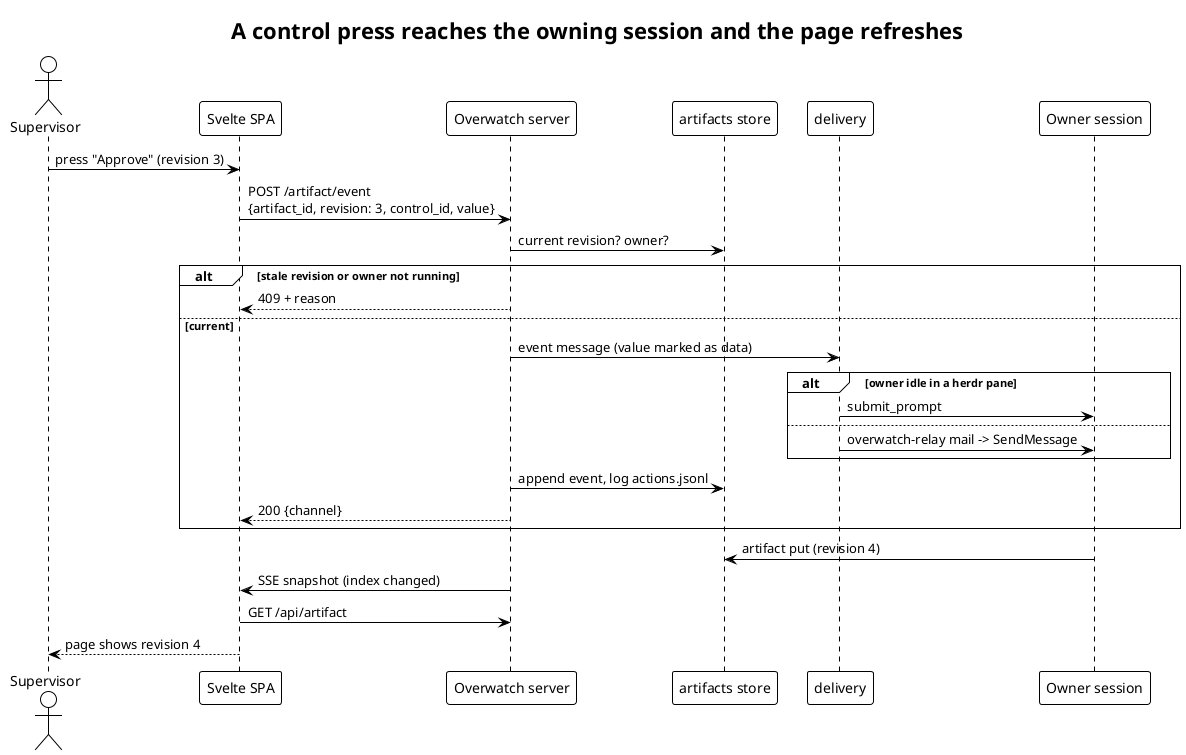

The diagram above was rendered by PlantUML. Its source (embedded in the PNG):
@startuml control-event-flow
!theme plain
title A control press reaches the owning session and the page refreshes

actor Supervisor
participant "Svelte SPA" as spa
participant "Overwatch server" as server
participant "artifacts store" as store
participant "delivery" as delivery
participant "Owner session" as session

Supervisor -> spa : press "Approve" (revision 3)
spa -> server : POST /artifact/event\n{artifact_id, revision: 3, control_id, value}
server -> store : current revision? owner?
alt stale revision or owner not running
  server --> spa : 409 + reason
else current
  server -> delivery : event message (value marked as data)
  alt owner idle in a herdr pane
    delivery -> session : submit_prompt
  else
    delivery -> session : overwatch-relay mail -> SendMessage
  end
  server -> store : append event, log actions.jsonl
  server --> spa : 200 {channel}
end
session -> store : artifact put (revision 4)
server -> spa : SSE snapshot (index changed)
spa -> server : GET /api/artifact
spa --> Supervisor : page shows revision 4
@enduml